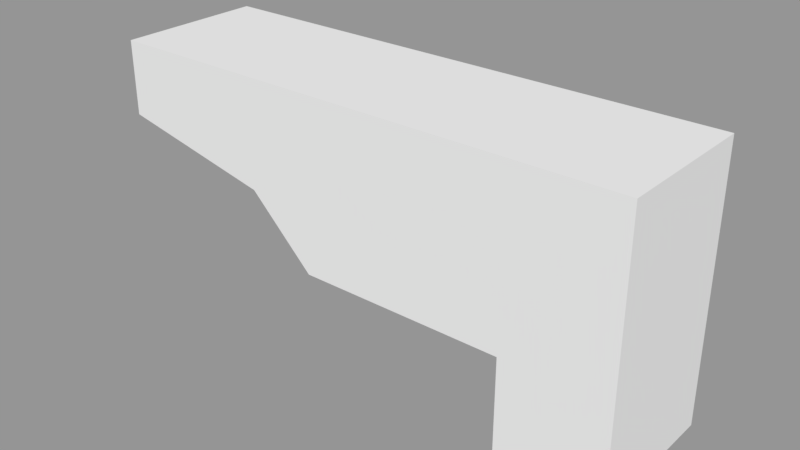 # Source: engpass1.blend  (saved by Blender 2.79.0; exported with 4.5.12 LTS)
import bpy
from mathutils import Matrix  # noqa: F401  (used for matrix-valued properties, if any)

bpy.ops.wm.read_factory_settings(use_empty=True)
scene = bpy.context.scene
scene.name = 'Scene.001'

# ---- collections
col_collection_1_001 = bpy.data.collections.new('Collection 1.001'); scene.collection.children.link(col_collection_1_001)

# ---- meshes
me_plane_002 = bpy.data.meshes.new('Plane.002')
me_plane_002.from_pydata([(-2.442, -0.5805, -0.2766), (-2.953, -0.5805, 0.2244), (-4.189, -0.5805, 0.4871), (-4.189, -0.5805, 1.07), (-0.8322, -0.5805, -0.2766), (-0.8322, -0.5805, -1.07), (2.384e-07, -0.5805, -1.07), (2.384e-07, -0.5805, 1.07), (-2.442, 0.5805, -0.2766), (-2.953, 0.5805, 0.2244), (-4.189, 0.5805, 0.4871), (-4.189, 0.5805, 1.07), (-0.8322, 0.5805, -0.2766), (-0.8322, 0.5805, -1.07), (2.384e-07, 0.5805, -1.07), (2.384e-07, 0.5805, 1.07)], [], [(0, 4, 5, 6, 7, 3, 2, 1), (8, 9, 10, 11, 15, 14, 13, 12), (4, 0, 8, 12), (0, 1, 9, 8), (1, 2, 10, 9), (2, 3, 11, 10), (5, 4, 12, 13), (6, 5, 13, 14), (7, 6, 14, 15), (3, 7, 15, 11)])
me_plane_002.use_remesh_preserve_volume = False
me_plane_002.use_remesh_preserve_attributes = False
me_plane_002.use_mirror_vertex_groups = False
me_plane_002.update()

# ---- objects
ob_plane_002 = bpy.data.objects.new('Plane.002', me_plane_002)

# ---- transforms, parenting, visibility, modifiers, constraints
ob_plane_002.location = (0.0, 0.0, 0.0)
ob_plane_002.lineart.crease_threshold = 0.0
_m = ob_plane_002.modifiers.new('Triangulate', 'TRIANGULATE')
_m = ob_plane_002.modifiers.new('Subsurf', 'SUBSURF')
_m.uv_smooth = 'PRESERVE_CORNERS'
_m.quality = 2
_m.subdivision_type = 'SIMPLE'
_m.levels = 2
_m.show_only_control_edges = False

# ---- collection membership
col_collection_1_001.objects.link(ob_plane_002)

# ---- scene / render settings (as saved in the file)
scene.frame_start = 1; scene.frame_end = 250; scene.frame_set(1)
scene.render.engine = 'BLENDER_EEVEE_NEXT'
scene.render.image_settings.exr_codec = 'NONE'
scene.render.resolution_percentage = 50
scene.render.dither_intensity = 0.0
scene.render.simplify_subdivision_render = 0
scene.render.simplify_child_particles_render = 0.0
scene.cycles.use_denoising = False
scene.cycles.samples = 128
scene.cycles.sampling_pattern = 'TABULATED_SOBOL'
scene.cycles.use_adaptive_sampling = False
scene.cycles.use_light_tree = False
scene.cycles.blur_glossy = 0.0
scene.cycles.sample_clamp_indirect = 0.0
scene.view_settings.view_transform = 'Standard'
bpy.context.view_layer.update()

# ---- added for rendering (the .blend has no active camera and no usable light): camera, sun + grey world if the file has none
cam_auto = bpy.data.cameras.new('AutoCamera')
cam_auto.lens = 50.0
cam_auto.sensor_width = 36.0
cam_auto.clip_end = 1000.0
ob_auto_camera = bpy.data.objects.new('AutoCamera', cam_auto)
scene.collection.objects.link(ob_auto_camera)
ob_auto_camera.location = (2.3878, -5.3785, 3.58567)
ob_auto_camera.rotation_euler = (1.09748, -7.21219e-08, 0.694738)
scene.camera = ob_auto_camera
light_auto_sun = bpy.data.lights.new('AutoSun', 'SUN')
light_auto_sun.energy = 3.0
light_auto_sun.angle = 0.0523599
ob_auto_sun = bpy.data.objects.new('AutoSun', light_auto_sun)
scene.collection.objects.link(ob_auto_sun)
ob_auto_sun.rotation_euler = (0.872665, 0.174533, 0.523599)
if scene.world is None:
    world_auto = bpy.data.worlds.new('AutoWorld')
    world_auto.color = (0.3, 0.3, 0.3)
    scene.world = world_auto
bpy.context.view_layer.update()
